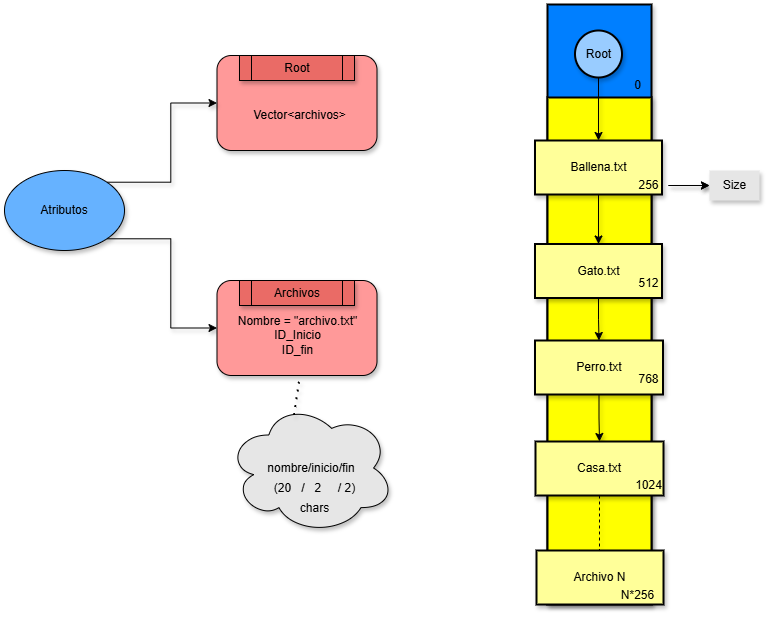

The diagram above was exported from draw.io. Its source (the exported page's mxGraphModel, read from the mxfile embedded in the PNG):
<mxGraphModel dx="2487" dy="776" grid="1" gridSize="10" guides="1" tooltips="1" connect="1" arrows="1" fold="1" page="1" pageScale="1" pageWidth="827" pageHeight="1169" math="0" shadow="0">
  <root>
    <mxCell id="0" />
    <mxCell id="1" parent="0" />
    <mxCell id="dMXfSLeKPW8aU0CAwEeP-11" value="" style="whiteSpace=wrap;strokeWidth=2;fontStyle=1;shadow=1;rotation=90;fillColor=#007FFF;" vertex="1" parent="1">
      <mxGeometry x="-55" y="342" width="600" height="104" as="geometry" />
    </mxCell>
    <mxCell id="2" value="" style="whiteSpace=wrap;strokeWidth=2;shadow=1;rotation=90;fillColor=#FFFF00;" parent="1" vertex="1">
      <mxGeometry x="-7.5" y="387.5" width="505" height="104" as="geometry" />
    </mxCell>
    <mxCell id="dMXfSLeKPW8aU0CAwEeP-18" style="edgeStyle=orthogonalEdgeStyle;rounded=0;orthogonalLoop=1;jettySize=auto;html=1;exitX=0.5;exitY=1;exitDx=0;exitDy=0;entryX=0.5;entryY=0;entryDx=0;entryDy=0;shadow=1;" edge="1" parent="1" source="3" target="4">
      <mxGeometry relative="1" as="geometry" />
    </mxCell>
    <mxCell id="3" value="Root" style="ellipse;aspect=fixed;strokeWidth=2;whiteSpace=wrap;shadow=1;fillColor=#99CCFF;" parent="1" vertex="1">
      <mxGeometry x="220.5" y="120" width="47" height="47" as="geometry" />
    </mxCell>
    <mxCell id="dMXfSLeKPW8aU0CAwEeP-15" style="edgeStyle=orthogonalEdgeStyle;rounded=0;orthogonalLoop=1;jettySize=auto;html=1;entryX=0.5;entryY=0;entryDx=0;entryDy=0;shadow=1;" edge="1" parent="1" source="4" target="5">
      <mxGeometry relative="1" as="geometry" />
    </mxCell>
    <mxCell id="4" value="Ballena.txt" style="whiteSpace=wrap;strokeWidth=2;shadow=1;fillColor=#FFFF99;" parent="1" vertex="1">
      <mxGeometry x="180.5" y="230" width="127" height="54" as="geometry" />
    </mxCell>
    <mxCell id="dMXfSLeKPW8aU0CAwEeP-16" style="edgeStyle=orthogonalEdgeStyle;rounded=0;orthogonalLoop=1;jettySize=auto;html=1;exitX=0.5;exitY=1;exitDx=0;exitDy=0;entryX=0.5;entryY=0;entryDx=0;entryDy=0;shadow=1;" edge="1" parent="1" source="5" target="6">
      <mxGeometry relative="1" as="geometry" />
    </mxCell>
    <mxCell id="5" value="Gato.txt" style="whiteSpace=wrap;strokeWidth=2;shadow=1;fillColor=#FFFF99;" parent="1" vertex="1">
      <mxGeometry x="180.5" y="333.5" width="127" height="54" as="geometry" />
    </mxCell>
    <mxCell id="dMXfSLeKPW8aU0CAwEeP-17" style="edgeStyle=orthogonalEdgeStyle;rounded=0;orthogonalLoop=1;jettySize=auto;html=1;exitX=0.5;exitY=1;exitDx=0;exitDy=0;entryX=0.5;entryY=0;entryDx=0;entryDy=0;shadow=1;" edge="1" parent="1" source="6" target="7">
      <mxGeometry relative="1" as="geometry" />
    </mxCell>
    <mxCell id="6" value="Perro.txt" style="whiteSpace=wrap;strokeWidth=2;shadow=1;fillColor=#FFFF99;" parent="1" vertex="1">
      <mxGeometry x="180.5" y="430" width="128" height="54" as="geometry" />
    </mxCell>
    <mxCell id="7" value="Casa.txt" style="whiteSpace=wrap;strokeWidth=2;shadow=1;fillColor=#FFFF99;" parent="1" vertex="1">
      <mxGeometry x="181" y="531" width="128" height="54" as="geometry" />
    </mxCell>
    <mxCell id="dMXfSLeKPW8aU0CAwEeP-13" value="" style="endArrow=none;dashed=1;html=1;rounded=0;exitX=0.5;exitY=1;exitDx=0;exitDy=0;shadow=1;" edge="1" parent="1" source="7">
      <mxGeometry width="50" height="50" relative="1" as="geometry">
        <mxPoint x="210" y="650" as="sourcePoint" />
        <mxPoint x="245" y="640" as="targetPoint" />
      </mxGeometry>
    </mxCell>
    <mxCell id="dMXfSLeKPW8aU0CAwEeP-14" value="Archivo N" style="whiteSpace=wrap;strokeWidth=2;shadow=1;fillColor=#FFFF99;" vertex="1" parent="1">
      <mxGeometry x="182" y="640" width="127" height="54" as="geometry" />
    </mxCell>
    <mxCell id="dMXfSLeKPW8aU0CAwEeP-40" style="edgeStyle=orthogonalEdgeStyle;rounded=0;orthogonalLoop=1;jettySize=auto;html=1;shadow=1;" edge="1" parent="1" source="dMXfSLeKPW8aU0CAwEeP-19" target="dMXfSLeKPW8aU0CAwEeP-41">
      <mxGeometry relative="1" as="geometry">
        <mxPoint x="340" y="275" as="targetPoint" />
      </mxGeometry>
    </mxCell>
    <mxCell id="dMXfSLeKPW8aU0CAwEeP-42" style="edgeStyle=orthogonalEdgeStyle;rounded=0;orthogonalLoop=1;jettySize=auto;html=1;shadow=1;" edge="1" parent="1" source="dMXfSLeKPW8aU0CAwEeP-19" target="dMXfSLeKPW8aU0CAwEeP-41">
      <mxGeometry relative="1" as="geometry" />
    </mxCell>
    <mxCell id="dMXfSLeKPW8aU0CAwEeP-19" value="256" style="text;html=1;align=center;verticalAlign=middle;resizable=0;points=[];autosize=1;strokeColor=none;fillColor=none;shadow=1;" vertex="1" parent="1">
      <mxGeometry x="274" y="260" width="40" height="30" as="geometry" />
    </mxCell>
    <mxCell id="dMXfSLeKPW8aU0CAwEeP-20" value="768" style="text;html=1;align=center;verticalAlign=middle;resizable=0;points=[];autosize=1;strokeColor=none;fillColor=none;shadow=1;" vertex="1" parent="1">
      <mxGeometry x="274" y="454" width="40" height="30" as="geometry" />
    </mxCell>
    <mxCell id="dMXfSLeKPW8aU0CAwEeP-21" value="512" style="text;html=1;align=center;verticalAlign=middle;resizable=0;points=[];autosize=1;strokeColor=none;fillColor=none;shadow=1;" vertex="1" parent="1">
      <mxGeometry x="274" y="357.5" width="40" height="30" as="geometry" />
    </mxCell>
    <mxCell id="dMXfSLeKPW8aU0CAwEeP-22" value="1024" style="text;html=1;align=center;verticalAlign=middle;resizable=0;points=[];autosize=1;strokeColor=none;fillColor=none;shadow=1;" vertex="1" parent="1">
      <mxGeometry x="269" y="560" width="50" height="30" as="geometry" />
    </mxCell>
    <mxCell id="dMXfSLeKPW8aU0CAwEeP-23" value="0" style="text;html=1;align=center;verticalAlign=middle;resizable=0;points=[];autosize=1;strokeColor=none;fillColor=none;shadow=1;" vertex="1" parent="1">
      <mxGeometry x="267.5" y="160" width="30" height="30" as="geometry" />
    </mxCell>
    <mxCell id="dMXfSLeKPW8aU0CAwEeP-24" value="N*256" style="text;html=1;align=center;verticalAlign=middle;resizable=0;points=[];autosize=1;strokeColor=none;fillColor=none;shadow=1;" vertex="1" parent="1">
      <mxGeometry x="252.5" y="670" width="60" height="30" as="geometry" />
    </mxCell>
    <mxCell id="dMXfSLeKPW8aU0CAwEeP-26" value="" style="rounded=1;whiteSpace=wrap;html=1;shadow=1;fillColor=#FF9999;" vertex="1" parent="1">
      <mxGeometry x="-137.5" y="145" width="160" height="95" as="geometry" />
    </mxCell>
    <mxCell id="dMXfSLeKPW8aU0CAwEeP-27" value="Root" style="shape=process;whiteSpace=wrap;html=1;backgroundOutline=1;shadow=1;fillColor=#EA6B66;" vertex="1" parent="1">
      <mxGeometry x="-115" y="145" width="115" height="25" as="geometry" />
    </mxCell>
    <mxCell id="dMXfSLeKPW8aU0CAwEeP-28" value="Vector&amp;lt;archivos&amp;gt;" style="text;html=1;align=center;verticalAlign=middle;resizable=0;points=[];autosize=1;strokeColor=none;fillColor=none;shadow=1;" vertex="1" parent="1">
      <mxGeometry x="-115" y="190" width="120" height="30" as="geometry" />
    </mxCell>
    <mxCell id="dMXfSLeKPW8aU0CAwEeP-30" style="edgeStyle=orthogonalEdgeStyle;rounded=0;orthogonalLoop=1;jettySize=auto;html=1;exitX=1;exitY=0;exitDx=0;exitDy=0;entryX=0;entryY=0.5;entryDx=0;entryDy=0;shadow=1;" edge="1" parent="1" source="dMXfSLeKPW8aU0CAwEeP-29" target="dMXfSLeKPW8aU0CAwEeP-26">
      <mxGeometry relative="1" as="geometry" />
    </mxCell>
    <mxCell id="dMXfSLeKPW8aU0CAwEeP-35" style="edgeStyle=orthogonalEdgeStyle;rounded=0;orthogonalLoop=1;jettySize=auto;html=1;exitX=1;exitY=1;exitDx=0;exitDy=0;entryX=0;entryY=0.5;entryDx=0;entryDy=0;shadow=1;" edge="1" parent="1" source="dMXfSLeKPW8aU0CAwEeP-29" target="dMXfSLeKPW8aU0CAwEeP-32">
      <mxGeometry relative="1" as="geometry" />
    </mxCell>
    <mxCell id="dMXfSLeKPW8aU0CAwEeP-29" value="Atributos" style="ellipse;whiteSpace=wrap;html=1;shadow=1;fillColor=#66B2FF;" vertex="1" parent="1">
      <mxGeometry x="-350" y="260" width="120" height="80" as="geometry" />
    </mxCell>
    <mxCell id="dMXfSLeKPW8aU0CAwEeP-32" value="" style="rounded=1;whiteSpace=wrap;html=1;shadow=1;fillColor=#FF9999;" vertex="1" parent="1">
      <mxGeometry x="-137.5" y="370" width="160" height="95" as="geometry" />
    </mxCell>
    <mxCell id="dMXfSLeKPW8aU0CAwEeP-33" value="Archivos" style="shape=process;whiteSpace=wrap;html=1;backgroundOutline=1;shadow=1;fillColor=#EA6B66;" vertex="1" parent="1">
      <mxGeometry x="-115" y="370" width="115" height="25" as="geometry" />
    </mxCell>
    <mxCell id="dMXfSLeKPW8aU0CAwEeP-34" value="&lt;div&gt;Nombre = &quot;archivo.txt&quot;&lt;/div&gt;ID_Inicio&lt;div&gt;ID_fin&lt;/div&gt;" style="text;html=1;align=center;verticalAlign=middle;resizable=0;points=[];autosize=1;strokeColor=none;fillColor=none;shadow=1;" vertex="1" parent="1">
      <mxGeometry x="-127.5" y="395" width="140" height="60" as="geometry" />
    </mxCell>
    <mxCell id="dMXfSLeKPW8aU0CAwEeP-36" value="nombre/inicio/fin" style="ellipse;shape=cloud;whiteSpace=wrap;html=1;shadow=1;rotation=0;fillColor=#E6E6E6;" vertex="1" parent="1">
      <mxGeometry x="-127.5" y="491.5" width="167.5" height="132" as="geometry" />
    </mxCell>
    <mxCell id="dMXfSLeKPW8aU0CAwEeP-37" value="" style="endArrow=none;dashed=1;html=1;dashPattern=1 3;strokeWidth=2;rounded=0;exitX=0.4;exitY=0.1;exitDx=0;exitDy=0;exitPerimeter=0;shadow=1;" edge="1" parent="1" source="dMXfSLeKPW8aU0CAwEeP-36">
      <mxGeometry width="50" height="50" relative="1" as="geometry">
        <mxPoint x="-105" y="518" as="sourcePoint" />
        <mxPoint x="-55" y="468" as="targetPoint" />
      </mxGeometry>
    </mxCell>
    <mxCell id="dMXfSLeKPW8aU0CAwEeP-38" value="(20&amp;nbsp; &amp;nbsp;/&amp;nbsp; &amp;nbsp;2&amp;nbsp; &amp;nbsp; &amp;nbsp;/ 2)" style="text;html=1;align=center;verticalAlign=middle;resizable=0;points=[];autosize=1;strokeColor=none;fillColor=none;shadow=1;" vertex="1" parent="1">
      <mxGeometry x="-90" y="562.5" width="100" height="30" as="geometry" />
    </mxCell>
    <mxCell id="dMXfSLeKPW8aU0CAwEeP-39" value="chars" style="text;html=1;align=center;verticalAlign=middle;resizable=0;points=[];autosize=1;strokeColor=none;fillColor=none;shadow=1;" vertex="1" parent="1">
      <mxGeometry x="-65" y="582.5" width="50" height="30" as="geometry" />
    </mxCell>
    <mxCell id="dMXfSLeKPW8aU0CAwEeP-41" value="Size" style="text;html=1;align=center;verticalAlign=middle;resizable=0;points=[];autosize=1;strokeColor=none;fillColor=#E6E6E6;shadow=1;" vertex="1" parent="1">
      <mxGeometry x="355" y="260" width="50" height="30" as="geometry" />
    </mxCell>
  </root>
</mxGraphModel>